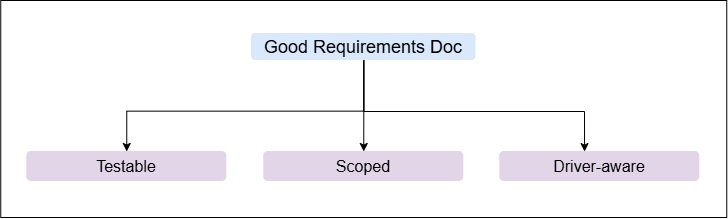

The diagram above was exported from draw.io. Its source (the exported page's mxGraphModel, read from the mxfile embedded in the PNG):
<mxGraphModel dx="258" dy="416" grid="0" gridSize="10" guides="1" tooltips="1" connect="1" arrows="1" fold="1" page="0" pageScale="1" pageWidth="850" pageHeight="1100" math="0" shadow="0">
  <root>
    <mxCell id="0" />
    <mxCell id="1" parent="0" />
    <mxCell id="yA4llup7y9Bu-px9Gz_N-8" parent="1" style="rounded=0;whiteSpace=wrap;html=1;fillColor=none;" value="" vertex="1">
      <mxGeometry height="217" width="726" x="1336" y="451" as="geometry" />
    </mxCell>
    <mxCell id="yA4llup7y9Bu-px9Gz_N-1" edge="1" parent="1" source="yA4llup7y9Bu-px9Gz_N-3" style="edgeStyle=orthogonalEdgeStyle;rounded=0;orthogonalLoop=1;jettySize=auto;html=1;entryX=0.5;entryY=0;entryDx=0;entryDy=0;" target="yA4llup7y9Bu-px9Gz_N-5">
      <mxGeometry relative="1" as="geometry" />
    </mxCell>
    <mxCell id="yA4llup7y9Bu-px9Gz_N-2" edge="1" parent="1" source="yA4llup7y9Bu-px9Gz_N-3" style="edgeStyle=orthogonalEdgeStyle;rounded=0;orthogonalLoop=1;jettySize=auto;html=1;entryX=0.5;entryY=0;entryDx=0;entryDy=0;" target="yA4llup7y9Bu-px9Gz_N-4">
      <mxGeometry relative="1" as="geometry">
        <Array as="points">
          <mxPoint x="1698.52" y="561.6399999999999" />
          <mxPoint x="1462" y="561.6399999999999" />
        </Array>
      </mxGeometry>
    </mxCell>
    <mxCell id="yA4llup7y9Bu-px9Gz_N-3" parent="1" style="rounded=1;whiteSpace=wrap;html=1;fillColor=#dae8fc;strokeColor=none;" value="&lt;font style=&quot;font-size: 18px;&quot;&gt;Good Requirements Doc&lt;/font&gt;" vertex="1">
      <mxGeometry height="27" width="224.5" x="1586.75" y="484" as="geometry" />
    </mxCell>
    <mxCell id="yA4llup7y9Bu-px9Gz_N-4" parent="1" style="rounded=1;whiteSpace=wrap;html=1;fillColor=#e1d5e7;strokeColor=none;" value="&lt;font style=&quot;font-size: 16px;&quot;&gt;Testable&lt;/font&gt;" vertex="1">
      <mxGeometry height="30" width="200" x="1362" y="602" as="geometry" />
    </mxCell>
    <mxCell id="yA4llup7y9Bu-px9Gz_N-5" parent="1" style="rounded=1;whiteSpace=wrap;html=1;fillColor=#e1d5e7;strokeColor=none;" value="&lt;font style=&quot;font-size: 16px;&quot;&gt;Scoped&lt;/font&gt;" vertex="1">
      <mxGeometry height="30" width="200" x="1599" y="602" as="geometry" />
    </mxCell>
    <mxCell id="yA4llup7y9Bu-px9Gz_N-6" parent="1" style="rounded=1;whiteSpace=wrap;html=1;fillColor=#e1d5e7;strokeColor=none;" value="&lt;font style=&quot;font-size: 16px;&quot;&gt;Driver-aware&lt;/font&gt;" vertex="1">
      <mxGeometry height="30" width="200" x="1835" y="602" as="geometry" />
    </mxCell>
    <mxCell id="yA4llup7y9Bu-px9Gz_N-7" edge="1" parent="1" source="yA4llup7y9Bu-px9Gz_N-3" style="edgeStyle=orthogonalEdgeStyle;rounded=0;orthogonalLoop=1;jettySize=auto;html=1;entryX=0.424;entryY=0.003;entryDx=0;entryDy=0;entryPerimeter=0;" target="yA4llup7y9Bu-px9Gz_N-6">
      <mxGeometry relative="1" as="geometry">
        <Array as="points">
          <mxPoint x="1698.52" y="562" />
          <mxPoint x="1919.8" y="562" />
        </Array>
      </mxGeometry>
    </mxCell>
  </root>
</mxGraphModel>